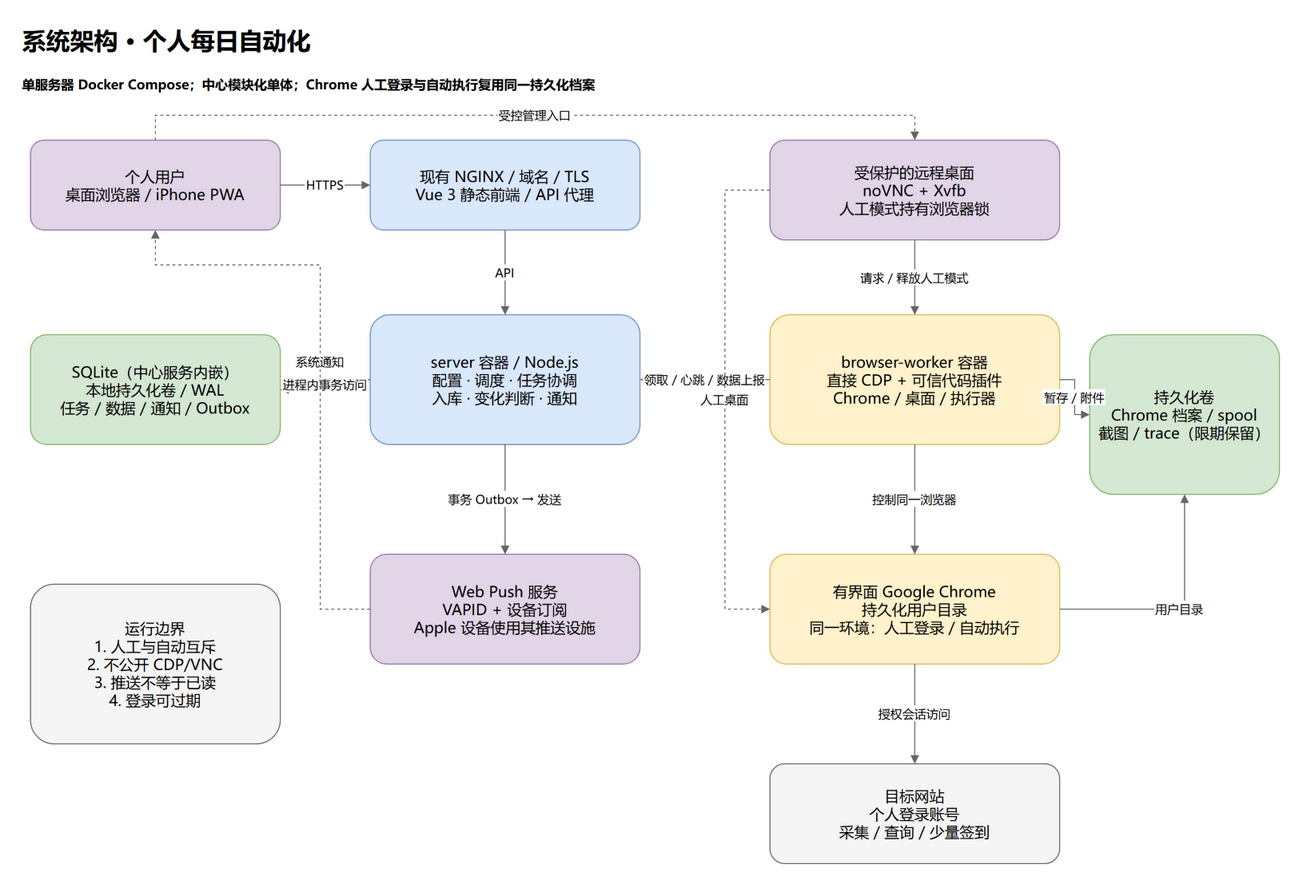

The diagram above was exported from draw.io. Its source (the exported page's mxGraphModel, read from the mxfile embedded in the PNG):
<mxGraphModel adaptiveColors="auto" grid="1" gridSize="10" page="1" pageScale="1" pageWidth="1320" pageHeight="920">
  <root>
    <mxCell id="0" />
    <mxCell id="1" parent="0" />
    <mxCell id="title" value="系统架构 · 个人每日自动化" style="text;html=0;align=left;verticalAlign=middle;whiteSpace=wrap;fontFamily=Microsoft YaHei;fontSize=24;fontStyle=1;" vertex="1" parent="1">
      <mxGeometry x="30" y="15" width="1260" height="40" as="geometry" />
    </mxCell>
    <mxCell id="subtitle" value="单服务器 Docker Compose；中心模块化单体；Chrome 人工登录与自动执行复用同一持久化档案" style="text;html=0;align=left;verticalAlign=middle;whiteSpace=wrap;fontFamily=Microsoft YaHei;fontSize=13;fontStyle=1;" vertex="1" parent="1">
      <mxGeometry x="30" y="58" width="1260" height="42" as="geometry" />
    </mxCell>
    <mxCell id="user" value="个人用户&#10;桌面浏览器 / iPhone PWA" style="rounded=1;whiteSpace=wrap;html=0;fontFamily=Microsoft YaHei;fontSize=15;fillColor=#e1d5e7;strokeColor=#9673a6;spacing=10;" vertex="1" parent="1">
      <mxGeometry x="40" y="135" width="250" height="90" as="geometry" />
    </mxCell>
    <mxCell id="proxy" value="现有 NGINX / 域名 / TLS&#10;Vue 3 静态前端 / API 代理" style="rounded=1;whiteSpace=wrap;html=0;fontFamily=Microsoft YaHei;fontSize=15;fillColor=#dae8fc;strokeColor=#6c8ebf;spacing=10;" vertex="1" parent="1">
      <mxGeometry x="380" y="135" width="270" height="90" as="geometry" />
    </mxCell>
    <mxCell id="center" value="server 容器 / Node.js&#10;配置 · 调度 · 任务协调&#10;入库 · 变化判断 · 通知" style="rounded=1;whiteSpace=wrap;html=0;fontFamily=Microsoft YaHei;fontSize=15;fillColor=#dae8fc;strokeColor=#6c8ebf;spacing=10;" vertex="1" parent="1">
      <mxGeometry x="380" y="310" width="270" height="130" as="geometry" />
    </mxCell>
    <mxCell id="db" value="SQLite（中心服务内嵌）&#10;本地持久化卷 / WAL&#10;任务 / 数据 / 通知 / Outbox" style="rounded=1;whiteSpace=wrap;html=0;fontFamily=Microsoft YaHei;fontSize=15;fillColor=#d5e8d4;strokeColor=#82b366;spacing=10;" vertex="1" parent="1">
      <mxGeometry x="40" y="330" width="250" height="110" as="geometry" />
    </mxCell>
    <mxCell id="worker" value="browser-worker 容器&#10;直接 CDP + 可信代码插件&#10;Chrome / 桌面 / 执行器" style="rounded=1;whiteSpace=wrap;html=0;fontFamily=Microsoft YaHei;fontSize=15;fillColor=#fff2cc;strokeColor=#d6b656;spacing=10;" vertex="1" parent="1">
      <mxGeometry x="780" y="310" width="290" height="130" as="geometry" />
    </mxCell>
    <mxCell id="chrome" value="有界面 Google Chrome&#10;持久化用户目录&#10;同一环境：人工登录 / 自动执行" style="rounded=1;whiteSpace=wrap;html=0;fontFamily=Microsoft YaHei;fontSize=15;fillColor=#fff2cc;strokeColor=#d6b656;spacing=10;" vertex="1" parent="1">
      <mxGeometry x="780" y="550" width="290" height="110" as="geometry" />
    </mxCell>
    <mxCell id="manual" value="受保护的远程桌面&#10;noVNC + Xvfb&#10;人工模式持有浏览器锁" style="rounded=1;whiteSpace=wrap;html=0;fontFamily=Microsoft YaHei;fontSize=15;fillColor=#e1d5e7;strokeColor=#9673a6;spacing=10;" vertex="1" parent="1">
      <mxGeometry x="780" y="135" width="290" height="100" as="geometry" />
    </mxCell>
    <mxCell id="site" value="目标网站&#10;个人登录账号&#10;采集 / 查询 / 少量签到" style="rounded=1;whiteSpace=wrap;html=0;fontFamily=Microsoft YaHei;fontSize=15;fillColor=#f5f5f5;strokeColor=#666666;spacing=10;" vertex="1" parent="1">
      <mxGeometry x="780" y="760" width="290" height="100" as="geometry" />
    </mxCell>
    <mxCell id="push" value="Web Push 服务&#10;VAPID + 设备订阅&#10;Apple 设备使用其推送设施" style="rounded=1;whiteSpace=wrap;html=0;fontFamily=Microsoft YaHei;fontSize=15;fillColor=#e1d5e7;strokeColor=#9673a6;spacing=10;" vertex="1" parent="1">
      <mxGeometry x="380" y="550" width="270" height="110" as="geometry" />
    </mxCell>
    <mxCell id="storage" value="持久化卷&#10;Chrome 档案 / spool&#10;截图 / trace（限期保留）" style="rounded=1;whiteSpace=wrap;html=0;fontFamily=Microsoft YaHei;fontSize=15;fillColor=#d5e8d4;strokeColor=#82b366;spacing=10;" vertex="1" parent="1">
      <mxGeometry x="1100" y="330" width="190" height="160" as="geometry" />
    </mxCell>
    <mxCell id="note" value="运行边界&#10;1. 人工与自动互斥&#10;2. 不公开 CDP/VNC&#10;3. 推送不等于已读&#10;4. 登录可过期" style="rounded=1;whiteSpace=wrap;html=0;fontFamily=Microsoft YaHei;fontSize=15;fillColor=#f5f5f5;strokeColor=#666666;spacing=10;" vertex="1" parent="1">
      <mxGeometry x="40" y="580" width="250" height="160" as="geometry" />
    </mxCell>
    <mxCell id="e1" value="HTTPS" style="edgeStyle=orthogonalEdgeStyle;rounded=0;html=0;endArrow=block;endFill=1;fontFamily=Microsoft YaHei;fontSize=12;labelBackgroundColor=#ffffff;strokeColor=#666666;" edge="1" parent="1" source="user" target="proxy">
      <mxGeometry relative="1" as="geometry" />
    </mxCell>
    <mxCell id="e2" value="API" style="edgeStyle=orthogonalEdgeStyle;rounded=0;html=0;endArrow=block;endFill=1;fontFamily=Microsoft YaHei;fontSize=12;labelBackgroundColor=#ffffff;strokeColor=#666666;" edge="1" parent="1" source="proxy" target="center">
      <mxGeometry relative="1" as="geometry" />
    </mxCell>
    <mxCell id="e3" value="进程内事务访问" style="edgeStyle=orthogonalEdgeStyle;rounded=0;html=0;endArrow=block;endFill=1;fontFamily=Microsoft YaHei;fontSize=12;labelBackgroundColor=#ffffff;strokeColor=#666666;" edge="1" parent="1" source="center" target="db">
      <mxGeometry relative="1" as="geometry" />
    </mxCell>
    <mxCell id="e4" value="领取 / 心跳 / 数据上报" style="edgeStyle=orthogonalEdgeStyle;rounded=0;html=0;endArrow=block;endFill=1;fontFamily=Microsoft YaHei;fontSize=12;labelBackgroundColor=#ffffff;strokeColor=#666666;" edge="1" parent="1" source="worker" target="center">
      <mxGeometry relative="1" as="geometry" />
    </mxCell>
    <mxCell id="e5" value="控制同一浏览器" style="edgeStyle=orthogonalEdgeStyle;rounded=0;html=0;endArrow=block;endFill=1;fontFamily=Microsoft YaHei;fontSize=12;labelBackgroundColor=#ffffff;strokeColor=#666666;" edge="1" parent="1" source="worker" target="chrome">
      <mxGeometry relative="1" as="geometry" />
    </mxCell>
    <mxCell id="e6" value="请求 / 释放人工模式" style="edgeStyle=orthogonalEdgeStyle;rounded=0;html=0;endArrow=block;endFill=1;fontFamily=Microsoft YaHei;fontSize=12;labelBackgroundColor=#ffffff;strokeColor=#666666;" edge="1" parent="1" source="manual" target="worker">
      <mxGeometry relative="1" as="geometry" />
    </mxCell>
    <mxCell id="e7" value="人工桌面" style="edgeStyle=orthogonalEdgeStyle;rounded=0;html=0;endArrow=block;endFill=1;fontFamily=Microsoft YaHei;fontSize=12;labelBackgroundColor=#ffffff;strokeColor=#666666;dashed=1;" edge="1" parent="1" source="manual" target="chrome">
      <mxGeometry relative="1" as="geometry">
        <Array as="points">
          <mxPoint x="735" y="185" />
          <mxPoint x="735" y="605" />
        </Array>
      </mxGeometry>
    </mxCell>
    <mxCell id="e8" value="授权会话访问" style="edgeStyle=orthogonalEdgeStyle;rounded=0;html=0;endArrow=block;endFill=1;fontFamily=Microsoft YaHei;fontSize=12;labelBackgroundColor=#ffffff;strokeColor=#666666;" edge="1" parent="1" source="chrome" target="site">
      <mxGeometry relative="1" as="geometry" />
    </mxCell>
    <mxCell id="e9" value="暂存 / 附件" style="edgeStyle=orthogonalEdgeStyle;rounded=0;html=0;endArrow=block;endFill=1;fontFamily=Microsoft YaHei;fontSize=12;labelBackgroundColor=#ffffff;strokeColor=#666666;" edge="1" parent="1" source="worker" target="storage">
      <mxGeometry relative="1" as="geometry" />
    </mxCell>
    <mxCell id="e10" value="用户目录" style="edgeStyle=orthogonalEdgeStyle;rounded=0;html=0;endArrow=block;endFill=1;fontFamily=Microsoft YaHei;fontSize=12;labelBackgroundColor=#ffffff;strokeColor=#666666;" edge="1" parent="1" source="chrome" target="storage">
      <mxGeometry relative="1" as="geometry">
        <Array as="points">
          <mxPoint x="1195" y="605" />
        </Array>
      </mxGeometry>
    </mxCell>
    <mxCell id="e11" value="事务 Outbox → 发送" style="edgeStyle=orthogonalEdgeStyle;rounded=0;html=0;endArrow=block;endFill=1;fontFamily=Microsoft YaHei;fontSize=12;labelBackgroundColor=#ffffff;strokeColor=#666666;" edge="1" parent="1" source="center" target="push">
      <mxGeometry relative="1" as="geometry" />
    </mxCell>
    <mxCell id="e12" value="系统通知" style="edgeStyle=orthogonalEdgeStyle;rounded=0;html=0;endArrow=block;endFill=1;fontFamily=Microsoft YaHei;fontSize=12;labelBackgroundColor=#ffffff;strokeColor=#666666;dashed=1;" edge="1" parent="1" source="push" target="user">
      <mxGeometry relative="1" as="geometry">
        <Array as="points">
          <mxPoint x="330" y="605" />
          <mxPoint x="330" y="260" />
          <mxPoint x="165" y="260" />
        </Array>
      </mxGeometry>
    </mxCell>
    <mxCell id="e13" value="受控管理入口" style="edgeStyle=orthogonalEdgeStyle;rounded=0;html=0;endArrow=block;endFill=1;fontFamily=Microsoft YaHei;fontSize=12;labelBackgroundColor=#ffffff;strokeColor=#666666;dashed=1;" edge="1" parent="1" source="user" target="manual">
      <mxGeometry relative="1" as="geometry">
        <Array as="points">
          <mxPoint x="165" y="110" />
          <mxPoint x="925" y="110" />
        </Array>
      </mxGeometry>
    </mxCell>
  </root>
</mxGraphModel>